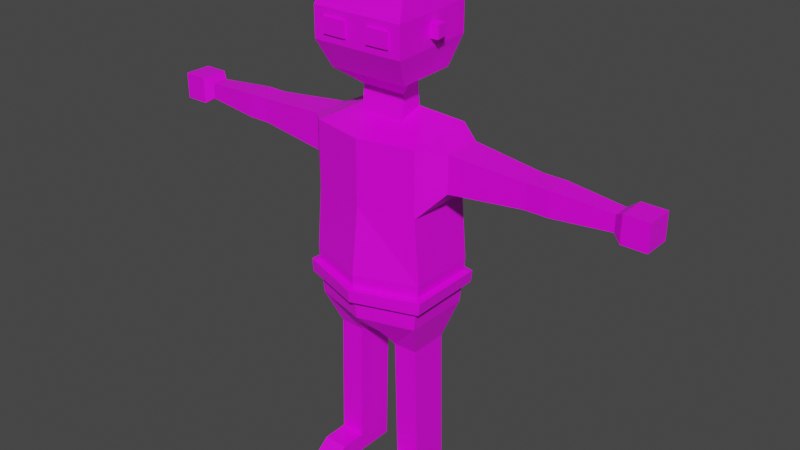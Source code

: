 # Source: low_poly_man.blend  (saved by Blender 3.0.42; exported with 4.5.12 LTS)
import bpy
from mathutils import Matrix  # noqa: F401  (used for matrix-valued properties, if any)

bpy.ops.wm.read_factory_settings(use_empty=True)
scene = bpy.context.scene
scene.name = 'Scene'

# ---- collections
col_collection = bpy.data.collections.new('Collection'); scene.collection.children.link(col_collection)

# ---- images (referenced by path relative to the original .blend; pixels are not part of the script)
import os
ASSET_DIR = os.environ.get("B2B_ASSET_DIR", "")  # directory of the original .blend (textures are referenced by path, not embedded)
HERE = os.path.dirname(os.path.abspath(__file__))  # packed textures are extracted next to this script under _unpacked/

def load_image(name, relpath, width, height, colorspace="sRGB"):
    """Load a texture the original file referenced (path relative to the .blend, or extracted next to this script)."""
    p = next((c for c in (os.path.join(HERE, relpath), os.path.join(ASSET_DIR, relpath)) if relpath and os.path.exists(c)), "")
    if p:
        img = bpy.data.images.load(p, check_existing=True)
        img.name = name
    else:  # same state as the original file: an image datablock whose file is absent (Cycles renders it pink)
        img = bpy.data.images.new(name, width, height)
        img.source = "FILE"
        img.filepath = "//" + (relpath or name)
    img.colorspace_settings.name = colorspace
    return img
img_imphenziapalette01_png = load_image('ImphenziaPalette01.png', 'ImphenziaPalette01.png', 1024, 1024, 'sRGB')

# ---- materials (node trees are filled in below, after node groups)
mat_material = bpy.data.materials.new('Material')
mat_material.alpha_threshold = 0.0
mat_material.use_transparent_shadow = False
mat_material.line_color = (0.0, 0.0, 0.0, 1.0)

# ---- material node trees
mat_material.use_nodes = True; mat_material.node_tree.nodes.clear()
_N = mat_material.node_tree.nodes; _L = mat_material.node_tree.links
n0 = _N.new('ShaderNodeOutputMaterial'); n0.name = 'Material Output'; n0.location = (300, 300)
n1 = _N.new('ShaderNodeBsdfPrincipled'); n1.name = 'Principled BSDF'; n1.location = (10, 300)
n1.distribution = 'GGX'
n1.subsurface_method = 'RANDOM_WALK_SKIN'
n1.inputs[2].default_value = 0.4
n1.inputs[3].default_value = 1.45
n1.inputs[27].default_value = (0.0, 0.0, 0.0, 1.0)
n1.inputs[28].default_value = 1.0
n2 = _N.new('ShaderNodeTexImage'); n2.name = 'Image Texture'; n2.location = (-297, 152)
n2.image = img_imphenziapalette01_png
n2.interpolation = 'Closest'
_L.new(n1.outputs[0], n0.inputs[0])
_L.new(n2.outputs[0], n1.inputs[0])
n0.is_active_output = True

# ---- world
world_world = bpy.data.worlds.new('World'); scene.world = world_world
world_world.use_nodes = True; world_world.node_tree.nodes.clear()
_N = world_world.node_tree.nodes; _L = world_world.node_tree.links
n0 = _N.new('ShaderNodeOutputWorld'); n0.name = 'World Output'; n0.location = (300, 300)
n1 = _N.new('ShaderNodeBackground'); n1.name = 'Background'; n1.location = (10, 300)
n1.inputs[0].default_value = (0.05088, 0.05088, 0.05088, 1.0)
_L.new(n1.outputs[0], n0.inputs[0])
n0.is_active_output = True
world_world.color = (0.05088, 0.05088, 0.05088)
world_world.use_sun_shadow = False
world_world.sun_shadow_jitter_overblur = 0.0

# ---- meshes
me_cube = bpy.data.meshes.new('Cube')
me_cube.from_pydata([(0.2048, 0.1277, 1.355), (0.0558, 0.1277, 0.6141), (0.1582, -0.1378, 1.29), (0.0558, -0.1277, 0.6141), (0.0, 0.1277, 0.6141), (0.04661, -0.1621, 1.29), (0.0, -0.1277, 0.6141), (0.0, 0.1277, 1.358), (0.2048, 0.1277, 1.096), (0.2245, 0.1277, 0.8552), (0.1582, -0.1378, 1.144), (0.2245, -0.1277, 0.8552), (0.04661, -0.1621, 1.144), (0.0, -0.2023, 0.8494), (0.0, 0.1277, 1.096), (0.0, 0.1594, 0.8552), (0.2048, 0.1277, 0.6779), (0.2048, -0.1277, 0.6779), (0.0, -0.1869, 0.6779), (0.0, 0.1594, 0.6779), (0.1688, 0.07348, 0.5477), (0.07752, 0.07348, 0.5456), (0.1688, -0.07348, 0.5477), (0.07752, -0.07348, 0.5456), (0.173, 0.07348, 0.3572), (0.08177, 0.07348, 0.3552), (0.173, -0.07348, 0.3572), (0.08177, -0.07348, 0.3552), (0.174, 0.07348, 0.3117), (0.08279, 0.07348, 0.3097), (0.174, -0.07348, 0.3117), (0.08279, -0.07348, 0.3097), (0.1748, 0.07348, 0.2751), (0.08361, 0.07348, 0.273), (0.1748, -0.07348, 0.2751), (0.08361, -0.07348, 0.273), (0.1795, 0.07348, 0.06853), (0.08822, 0.07348, 0.0665), (0.1795, -0.07348, 0.06853), (0.08822, -0.07348, 0.0665), (0.1811, 0.07348, -0.004659), (0.08986, 0.07348, -0.006697), (0.1811, -0.07348, -0.004659), (0.08986, -0.07348, -0.006697), (0.1795, -0.1691, 0.06853), (0.08822, -0.1691, 0.0665), (0.1811, -0.1691, -0.004659), (0.08986, -0.1691, -0.006697), (0.1795, -0.2144, 0.03418), (0.08822, -0.2144, 0.03214), (0.1811, -0.2144, -0.004659), (0.08986, -0.2144, -0.006697), (0.2806, 0.08868, 1.319), (0.2806, -0.05514, 1.319), (0.2806, 0.08868, 1.183), (0.2806, -0.05514, 1.183), (0.5536, 0.06463, 1.296), (0.5536, -0.03109, 1.296), (0.5536, 0.06463, 1.206), (0.5536, -0.03109, 1.206), (0.5983, 0.06463, 1.296), (0.5983, -0.03109, 1.296), (0.5983, 0.06463, 1.206), (0.5983, -0.03109, 1.206), (0.6386, 0.06463, 1.296), (0.6386, -0.03109, 1.296), (0.6386, 0.06463, 1.206), (0.6386, -0.03109, 1.206), (0.8534, 0.04806, 1.28), (0.8534, -0.01452, 1.28), (0.8534, 0.04806, 1.221), (0.8534, -0.01452, 1.221), (0.8847, 0.06879, 1.3), (0.8847, -0.03525, 1.3), (0.8847, 0.06879, 1.202), (0.8847, -0.03525, 1.202), (0.9753, 0.06879, 1.3), (0.9753, -0.03525, 1.3), (0.9753, 0.06879, 1.202), (0.9753, -0.03525, 1.202), (0.08232, 0.04679, 1.405), (0.08232, -0.04679, 1.375), (0.0, 0.04679, 1.408), (0.0, -0.04679, 1.375), (0.08856, 0.02535, 1.541), (0.08261, -0.03475, 1.464), (0.0, 0.03453, 1.505), (0.0, -0.03475, 1.464), (0.1491, 0.1066, 1.536), (0.1491, -0.1129, 1.528), (0.0, 0.1341, 1.51), (0.0, -0.1124, 1.527), (0.1501, 0.1068, 1.841), (0.1501, -0.1127, 1.846), (0.0, 0.1074, 1.859), (0.0, -0.1122, 1.845), (0.0, 0.1607, 1.634), (0.0, 0.1607, 1.746), (0.1737, -0.1619, 1.627), (0.1737, -0.1619, 1.739), (0.0, -0.1609, 1.738), (0.0, -0.1609, 1.626), (0.1679, 0.1604, 1.637), (0.1679, 0.1604, 1.749), (0.2196, 0.1277, 0.8086), (0.2196, -0.1277, 0.8086), (0.0, -0.1985, 0.8043), (0.0, 0.1594, 0.8086), (0.2146, 0.1277, 0.7611), (0.2146, -0.1277, 0.7611), (0.0, -0.1946, 0.7583), (0.0, 0.1594, 0.7611), (0.2427, 0.1466, 0.8063), (0.2441, -0.1446, 0.8056), (0.0, 0.1891, 0.8084), (0.0, -0.227, 0.8026), (0.2366, 0.1479, 0.759), (0.2382, -0.1459, 0.7582), (0.0, -0.2231, 0.7566), (0.0, 0.1891, 0.7609), (0.1719, -0.01903, 1.664), (0.1719, -0.01903, 1.709), (0.1696, 0.01748, 1.667), (0.1696, 0.01748, 1.712), (0.204, -0.01701, 1.664), (0.204, -0.01701, 1.709), (0.2017, 0.01951, 1.667), (0.2017, 0.01951, 1.712), (0.1304, -0.1617, 1.655), (0.1304, -0.1617, 1.711), (0.04328, -0.1612, 1.71), (0.04328, -0.1612, 1.654), (0.07926, -0.1614, 1.654), (0.07926, -0.1614, 1.711), (0.1303, -0.1695, 1.655), (0.1303, -0.1695, 1.711), (0.04324, -0.169, 1.654), (0.04324, -0.169, 1.71), (0.07922, -0.1692, 1.654), (0.07922, -0.1692, 1.711), (-0.2048, 0.1277, 1.355), (-0.0558, 0.1277, 0.6141), (-0.2048, -0.1277, 1.337), (-0.0558, -0.1277, 0.6141), (-0.2048, 0.1277, 1.096), (-0.2245, 0.1277, 0.8552), (-0.2048, -0.1277, 1.096), (-0.2245, -0.1277, 0.8552), (-0.2048, 0.1277, 0.6779), (-0.2048, -0.1277, 0.6779), (-0.1688, 0.07348, 0.5477), (-0.07752, 0.07348, 0.5456), (-0.1688, -0.07348, 0.5477), (-0.07752, -0.07348, 0.5456), (-0.173, 0.07348, 0.3572), (-0.08177, 0.07348, 0.3552), (-0.173, -0.07348, 0.3572), (-0.08177, -0.07348, 0.3552), (-0.174, 0.07348, 0.3117), (-0.08279, 0.07348, 0.3097), (-0.174, -0.07348, 0.3117), (-0.08279, -0.07348, 0.3097), (-0.1748, 0.07348, 0.2751), (-0.08361, 0.07348, 0.273), (-0.1748, -0.07348, 0.2751), (-0.08361, -0.07348, 0.273), (-0.1795, 0.07348, 0.06853), (-0.08822, 0.07348, 0.0665), (-0.1795, -0.07348, 0.06853), (-0.08822, -0.07348, 0.0665), (-0.1811, 0.07348, -0.004659), (-0.08986, 0.07348, -0.006697), (-0.1811, -0.07348, -0.004659), (-0.08986, -0.07348, -0.006697), (-0.1795, -0.1691, 0.06853), (-0.08822, -0.1691, 0.0665), (-0.1811, -0.1691, -0.004659), (-0.08986, -0.1691, -0.006697), (-0.1795, -0.2144, 0.03418), (-0.08822, -0.2144, 0.03214), (-0.1811, -0.2144, -0.004659), (-0.08986, -0.2144, -0.006697), (-0.2806, 0.08868, 1.319), (-0.2806, -0.05514, 1.319), (-0.2806, 0.08868, 1.183), (-0.2806, -0.05514, 1.183), (-0.5536, 0.06463, 1.296), (-0.5536, -0.03109, 1.296), (-0.5536, 0.06463, 1.206), (-0.5536, -0.03109, 1.206), (-0.5983, 0.06463, 1.296), (-0.5983, -0.03109, 1.296), (-0.5983, 0.06463, 1.206), (-0.5983, -0.03109, 1.206), (-0.6386, 0.06463, 1.296), (-0.6386, -0.03109, 1.296), (-0.6386, 0.06463, 1.206), (-0.6386, -0.03109, 1.206), (-0.8534, 0.04806, 1.28), (-0.8534, -0.01452, 1.28), (-0.8534, 0.04806, 1.221), (-0.8534, -0.01452, 1.221), (-0.8847, 0.06879, 1.3), (-0.8847, -0.03525, 1.3), (-0.8847, 0.06879, 1.202), (-0.8847, -0.03525, 1.202), (-0.9753, 0.06879, 1.3), (-0.9753, -0.03525, 1.3), (-0.9753, 0.06879, 1.202), (-0.9753, -0.03525, 1.202), (-0.08232, 0.04679, 1.405), (-0.08232, -0.04679, 1.375), (-0.08856, 0.02535, 1.541), (-0.08261, -0.03475, 1.464), (-0.1491, 0.1066, 1.536), (-0.1491, -0.1129, 1.528), (-0.1501, 0.1068, 1.841), (-0.1501, -0.1127, 1.846), (-0.1737, -0.1619, 1.627), (-0.1737, -0.1619, 1.739), (-0.1679, 0.1604, 1.637), (-0.1679, 0.1604, 1.749), (-0.2196, 0.1277, 0.8086), (-0.2196, -0.1277, 0.8086), (-0.2146, 0.1277, 0.7611), (-0.2146, -0.1277, 0.7611), (-0.2427, 0.1466, 0.8063), (-0.2441, -0.1446, 0.8056), (-0.2366, 0.1479, 0.759), (-0.2382, -0.1459, 0.7582), (-0.1719, -0.01903, 1.664), (-0.1719, -0.01903, 1.709), (-0.1696, 0.01748, 1.667), (-0.1696, 0.01748, 1.712), (-0.204, -0.01701, 1.664), (-0.204, -0.01701, 1.709), (-0.2017, 0.01951, 1.667), (-0.2017, 0.01951, 1.712), (-0.1304, -0.1617, 1.655), (-0.1304, -0.1617, 1.711), (-0.04328, -0.1612, 1.71), (-0.04328, -0.1612, 1.654), (-0.07926, -0.1614, 1.654), (-0.07926, -0.1614, 1.711), (-0.1303, -0.1695, 1.655), (-0.1303, -0.1695, 1.711), (-0.04324, -0.169, 1.654), (-0.04324, -0.169, 1.71), (-0.07922, -0.1692, 1.654), (-0.07922, -0.1692, 1.711), (0.2048, -0.1277, 1.337), (0.0, -0.1722, 1.337), (0.2048, -0.1277, 1.096), (0.0, -0.1722, 1.096)], [], [(4, 1, 3, 6), (250, 252, 55, 53), (14, 7, 0, 8), (0, 7, 82, 80), (10, 2, 5, 12), (105, 11, 13, 106), (11, 252, 253, 13), (107, 15, 9, 104), (15, 14, 8, 9), (104, 9, 11, 105), (9, 8, 252, 11), (3, 1, 21, 23), (4, 19, 16, 1), (3, 17, 18, 6), (20, 22, 26, 24), (17, 3, 23, 22), (16, 17, 22, 20), (1, 16, 20, 21), (27, 25, 29, 31), (22, 23, 27, 26), (23, 21, 25, 27), (21, 20, 24, 25), (31, 29, 33, 35), (25, 24, 28, 29), (24, 26, 30, 28), (26, 27, 31, 30), (32, 34, 38, 36), (29, 28, 32, 33), (28, 30, 34, 32), (30, 31, 35, 34), (36, 38, 42, 40), (34, 35, 39, 38), (35, 33, 37, 39), (33, 32, 36, 37), (41, 40, 42, 43), (43, 42, 46, 47), (39, 37, 41, 43), (37, 36, 40, 41), (45, 47, 51, 49), (39, 43, 47, 45), (38, 39, 45, 44), (42, 38, 44, 46), (48, 49, 51, 50), (47, 46, 50, 51), (46, 44, 48, 50), (44, 45, 49, 48), (54, 52, 56, 58), (252, 8, 54, 55), (8, 0, 52, 54), (0, 250, 53, 52), (57, 59, 63, 61), (53, 55, 59, 57), (52, 53, 57, 56), (55, 54, 58, 59), (63, 62, 66, 67), (56, 57, 61, 60), (59, 58, 62, 63), (58, 56, 60, 62), (65, 67, 71, 69), (62, 60, 64, 66), (61, 63, 67, 65), (60, 61, 65, 64), (69, 71, 75, 73), (64, 65, 69, 68), (67, 66, 70, 71), (66, 64, 68, 70), (75, 74, 78, 79), (68, 69, 73, 72), (71, 70, 74, 75), (70, 68, 72, 74), (78, 76, 77, 79), (74, 72, 76, 78), (73, 75, 79, 77), (72, 73, 77, 76), (81, 80, 84, 85), (250, 0, 80, 81), (251, 250, 81, 83), (87, 85, 89, 91), (80, 82, 86, 84), (83, 81, 85, 87), (100, 99, 93, 95), (85, 84, 88, 89), (84, 86, 90, 88), (92, 94, 95, 93), (99, 103, 92, 93), (103, 97, 94, 92), (88, 90, 96, 102), (102, 96, 97, 103), (89, 88, 102, 98), (98, 102, 103, 99), (91, 89, 98, 101), (101, 98, 99, 100), (104, 105, 113, 112), (105, 106, 115, 113), (108, 111, 119, 116), (17, 109, 110, 18), (19, 111, 108, 16), (16, 108, 109, 17), (116, 112, 113, 117), (119, 114, 112, 116), (117, 113, 115, 118), (109, 108, 116, 117), (110, 109, 117, 118), (107, 104, 112, 114), (120, 121, 123, 122), (124, 126, 127, 125), (123, 121, 125, 127), (122, 123, 127, 126), (120, 122, 126, 124), (121, 120, 124, 125), (132, 133, 129, 128), (131, 130, 133, 132), (138, 134, 135, 139), (136, 138, 139, 137), (131, 132, 138, 136), (128, 129, 135, 134), (129, 133, 139, 135), (133, 130, 137, 139), (130, 131, 136, 137), (132, 128, 134, 138), (4, 6, 143, 141), (142, 183, 185, 146), (14, 144, 140, 7), (140, 210, 82, 7), (146, 253, 251, 142), (223, 106, 13, 147), (147, 13, 253, 146), (107, 222, 145, 15), (15, 145, 144, 14), (222, 223, 147, 145), (145, 147, 146, 144), (143, 153, 151, 141), (4, 141, 148, 19), (143, 6, 18, 149), (150, 154, 156, 152), (149, 152, 153, 143), (148, 150, 152, 149), (141, 151, 150, 148), (157, 161, 159, 155), (152, 156, 157, 153), (153, 157, 155, 151), (151, 155, 154, 150), (161, 165, 163, 159), (155, 159, 158, 154), (154, 158, 160, 156), (156, 160, 161, 157), (162, 166, 168, 164), (159, 163, 162, 158), (158, 162, 164, 160), (160, 164, 165, 161), (166, 170, 172, 168), (164, 168, 169, 165), (165, 169, 167, 163), (163, 167, 166, 162), (171, 173, 172, 170), (173, 177, 176, 172), (169, 173, 171, 167), (167, 171, 170, 166), (175, 179, 181, 177), (169, 175, 177, 173), (168, 174, 175, 169), (172, 176, 174, 168), (178, 180, 181, 179), (177, 181, 180, 176), (176, 180, 178, 174), (174, 178, 179, 175), (184, 188, 186, 182), (146, 185, 184, 144), (144, 184, 182, 140), (140, 182, 183, 142), (187, 191, 193, 189), (183, 187, 189, 185), (182, 186, 187, 183), (185, 189, 188, 184), (193, 197, 196, 192), (186, 190, 191, 187), (189, 193, 192, 188), (188, 192, 190, 186), (195, 199, 201, 197), (192, 196, 194, 190), (191, 195, 197, 193), (190, 194, 195, 191), (199, 203, 205, 201), (194, 198, 199, 195), (197, 201, 200, 196), (196, 200, 198, 194), (205, 209, 208, 204), (198, 202, 203, 199), (201, 205, 204, 200), (200, 204, 202, 198), (208, 209, 207, 206), (204, 208, 206, 202), (203, 207, 209, 205), (202, 206, 207, 203), (211, 213, 212, 210), (142, 211, 210, 140), (251, 83, 211, 142), (87, 91, 215, 213), (210, 212, 86, 82), (83, 87, 213, 211), (100, 95, 217, 219), (213, 215, 214, 212), (212, 214, 90, 86), (216, 217, 95, 94), (219, 217, 216, 221), (221, 216, 94, 97), (214, 220, 96, 90), (220, 221, 97, 96), (215, 218, 220, 214), (218, 219, 221, 220), (91, 101, 218, 215), (101, 100, 219, 218), (222, 226, 227, 223), (223, 227, 115, 106), (224, 228, 119, 111), (149, 18, 110, 225), (19, 148, 224, 111), (148, 149, 225, 224), (228, 229, 227, 226), (119, 228, 226, 114), (229, 118, 115, 227), (225, 229, 228, 224), (110, 118, 229, 225), (107, 114, 226, 222), (230, 232, 233, 231), (234, 235, 237, 236), (233, 237, 235, 231), (232, 236, 237, 233), (230, 234, 236, 232), (231, 235, 234, 230), (242, 238, 239, 243), (241, 242, 243, 240), (248, 249, 245, 244), (246, 247, 249, 248), (241, 246, 248, 242), (238, 244, 245, 239), (239, 245, 249, 243), (243, 249, 247, 240), (240, 247, 246, 241), (242, 248, 244, 238), (5, 2, 250, 251), (2, 10, 252, 250), (12, 5, 251, 253), (10, 12, 253, 252)])
_uv = me_cube.uv_layers.new(name='UVMap')
_uv.uv.foreach_set('vector', [0.4507, 0.1565, 0.4507, 0.1565, 0.4507, 0.1565, 0.4507, 0.1565, 0.3021, 0.8074, 0.3021, 0.8074, 0.3021, 0.8074, 0.3021, 0.8074, 0.3021, 0.8074, 0.3021, 0.8074, 0.3021, 0.8074, 0.3021, 0.8074, 0.3021, 0.8074, 0.3021, 0.8074, 0.3021, 0.8074, 0.3021, 0.8074, 0.3631, 0.5729, 0.3631, 0.5729, 0.3631, 0.5729, 0.3631, 0.5729, 0.3021, 0.8074, 0.3021, 0.8074, 0.3021, 0.8074, 0.3021, 0.8074, 0.3021, 0.8074, 0.3021, 0.8074, 0.3021, 0.8074, 0.3021, 0.8074, 0.3021, 0.8074, 0.3021, 0.8074, 0.3021, 0.8074, 0.3021, 0.8074, 0.3021, 0.8074, 0.3021, 0.8074, 0.3021, 0.8074, 0.3021, 0.8074, 0.3021, 0.8074, 0.3021, 0.8074, 0.3021, 0.8074, 0.3021, 0.8074, 0.3021, 0.8074, 0.3021, 0.8074, 0.3021, 0.8074, 0.3021, 0.8074, 0.4507, 0.1565, 0.4507, 0.1565, 0.4507, 0.1565, 0.4507, 0.1565, 0.4507, 0.1565, 0.4507, 0.1565, 0.4507, 0.1565, 0.4507, 0.1565, 0.4507, 0.1565, 0.4507, 0.1565, 0.4507, 0.1565, 0.4507, 0.1565, 0.4507, 0.1565, 0.4507, 0.1565, 0.4507, 0.1565, 0.4507, 0.1565, 0.4507, 0.1565, 0.4507, 0.1565, 0.4507, 0.1565, 0.4507, 0.1565, 0.4507, 0.1565, 0.4507, 0.1565, 0.4507, 0.1565, 0.4507, 0.1565, 0.4507, 0.1565, 0.4507, 0.1565, 0.4507, 0.1565, 0.4507, 0.1565, 0.4507, 0.1565, 0.4507, 0.1565, 0.4507, 0.1565, 0.4507, 0.1565, 0.4507, 0.1565, 0.4507, 0.1565, 0.4507, 0.1565, 0.4507, 0.1565, 0.4507, 0.1565, 0.4507, 0.1565, 0.4507, 0.1565, 0.4507, 0.1565, 0.4507, 0.1565, 0.4507, 0.1565, 0.4507, 0.1565, 0.4507, 0.1565, 0.4507, 0.1565, 0.4507, 0.1565, 0.4507, 0.1565, 0.4507, 0.1565, 0.4507, 0.1565, 0.4507, 0.1565, 0.4507, 0.1565, 0.4507, 0.1565, 0.4507, 0.1565, 0.4507, 0.1565, 0.4507, 0.1565, 0.4507, 0.1565, 0.4507, 0.1565, 0.4507, 0.1565, 0.4507, 0.1565, 0.4507, 0.1565, 0.4507, 0.1565, 0.4507, 0.1565, 0.4507, 0.1565, 0.4507, 0.1565, 0.4507, 0.1565, 0.4507, 0.1565, 0.4507, 0.1565, 0.4507, 0.1565, 0.4507, 0.1565, 0.4507, 0.1565, 0.4507, 0.1565, 0.4507, 0.1565, 0.4507, 0.1565, 0.4507, 0.1565, 0.4507, 0.1565, 0.4507, 0.1565, 0.95, 0.9517, 0.95, 0.9517, 0.95, 0.9517, 0.95, 0.9517, 0.4507, 0.1565, 0.4507, 0.1565, 0.4507, 0.1565, 0.4507, 0.1565, 0.4507, 0.1565, 0.4507, 0.1565, 0.4507, 0.1565, 0.4507, 0.1565, 0.4507, 0.1565, 0.4507, 0.1565, 0.4507, 0.1565, 0.4507, 0.1565, 0.95, 0.9517, 0.95, 0.9517, 0.95, 0.9517, 0.95, 0.9517, 0.95, 0.9517, 0.95, 0.9517, 0.95, 0.9517, 0.95, 0.9517, 0.95, 0.9517, 0.95, 0.9517, 0.95, 0.9517, 0.95, 0.9517, 0.9286, 0.9154, 0.9286, 0.9154, 0.9286, 0.9154, 0.9286, 0.9154, 0.95, 0.9517, 0.95, 0.9517, 0.95, 0.9517, 0.95, 0.9517, 0.95, 0.9517, 0.95, 0.9517, 0.95, 0.9517, 0.95, 0.9517, 0.95, 0.9517, 0.95, 0.9517, 0.95, 0.9517, 0.95, 0.9517, 0.95, 0.9517, 0.95, 0.9517, 0.95, 0.9517, 0.95, 0.9517, 0.95, 0.9517, 0.95, 0.9517, 0.95, 0.9517, 0.95, 0.9517, 0.95, 0.9517, 0.95, 0.9517, 0.95, 0.9517, 0.95, 0.9517, 0.95, 0.9517, 0.95, 0.9517, 0.95, 0.9517, 0.95, 0.9517, 0.95, 0.9517, 0.95, 0.9517, 0.95, 0.9517, 0.95, 0.9517, 0.3021, 0.8074, 0.3021, 0.8074, 0.3021, 0.8074, 0.3021, 0.8074, 0.3021, 0.8074, 0.3021, 0.8074, 0.3021, 0.8074, 0.3021, 0.8074, 0.3021, 0.8074, 0.3021, 0.8074, 0.3021, 0.8074, 0.3021, 0.8074, 0.3021, 0.8074, 0.3021, 0.8074, 0.3021, 0.8074, 0.3021, 0.8074, 0.3021, 0.8074, 0.3021, 0.8074, 0.3021, 0.8074, 0.3021, 0.8074, 0.3021, 0.8074, 0.3021, 0.8074, 0.3021, 0.8074, 0.3021, 0.8074, 0.3021, 0.8074, 0.3021, 0.8074, 0.3021, 0.8074, 0.3021, 0.8074, 0.3021, 0.8074, 0.3021, 0.8074, 0.3021, 0.8074, 0.3021, 0.8074, 0.3021, 0.8074, 0.3021, 0.8074, 0.3021, 0.8074, 0.3021, 0.8074, 0.3021, 0.8074, 0.3021, 0.8074, 0.3021, 0.8074, 0.3021, 0.8074, 0.3021, 0.8074, 0.3021, 0.8074, 0.3021, 0.8074, 0.3021, 0.8074, 0.3021, 0.8074, 0.3021, 0.8074, 0.3021, 0.8074, 0.3021, 0.8074, 0.3021, 0.8074, 0.3021, 0.8074, 0.3021, 0.8074, 0.3021, 0.8074, 0.3021, 0.8074, 0.3021, 0.8074, 0.3021, 0.8074, 0.3021, 0.8074, 0.3021, 0.8074, 0.3021, 0.8074, 0.3021, 0.8074, 0.3021, 0.8074, 0.3021, 0.8074, 0.3021, 0.8074, 0.3021, 0.8074, 0.3021, 0.8074, 0.2041, 0.4432, 0.2041, 0.4432, 0.2041, 0.4432, 0.2041, 0.4432, 0.3021, 0.8074, 0.3021, 0.8074, 0.3021, 0.8074, 0.3021, 0.8074, 0.3021, 0.8074, 0.3021, 0.8074, 0.3021, 0.8074, 0.3021, 0.8074, 0.3021, 0.8074, 0.3021, 0.8074, 0.3021, 0.8074, 0.3021, 0.8074, 0.2041, 0.4432, 0.2041, 0.4432, 0.2041, 0.4432, 0.2041, 0.4432, 0.2041, 0.4432, 0.2041, 0.4432, 0.2041, 0.4432, 0.2041, 0.4432, 0.2041, 0.4432, 0.2041, 0.4432, 0.2041, 0.4432, 0.2041, 0.4432, 0.2041, 0.4432, 0.2041, 0.4432, 0.2041, 0.4432, 0.2041, 0.4432, 0.2041, 0.4432, 0.2041, 0.4432, 0.2041, 0.4432, 0.2041, 0.4432, 0.2041, 0.4432, 0.2041, 0.4432, 0.2041, 0.4432, 0.2041, 0.4432, 0.2041, 0.4432, 0.2041, 0.4432, 0.2041, 0.4432, 0.2041, 0.4432, 0.2041, 0.4432, 0.2041, 0.4432, 0.2041, 0.4432, 0.2041, 0.4432, 0.2041, 0.4432, 0.2041, 0.4432, 0.2041, 0.4432, 0.2041, 0.4432, 0.3021, 0.8074, 0.3021, 0.8074, 0.3021, 0.8074, 0.3021, 0.8074, 0.3021, 0.8074, 0.3021, 0.8074, 0.3021, 0.8074, 0.3021, 0.8074, 0.2041, 0.4432, 0.2041, 0.4432, 0.2041, 0.4432, 0.2041, 0.4432, 0.2041, 0.4432, 0.2041, 0.4432, 0.2041, 0.4432, 0.2041, 0.4432, 0.2041, 0.4432, 0.2041, 0.4432, 0.2041, 0.4432, 0.2041, 0.4432, 0.2041, 0.4432, 0.2041, 0.4432, 0.2041, 0.4432, 0.2041, 0.4432, 0.2041, 0.4432, 0.2041, 0.4432, 0.2041, 0.4432, 0.2041, 0.4432, 0.2041, 0.4432, 0.2041, 0.4432, 0.2041, 0.4432, 0.2041, 0.4432, 0.2041, 0.4432, 0.2041, 0.4432, 0.2041, 0.4432, 0.2041, 0.4432, 0.2041, 0.4432, 0.2041, 0.4432, 0.2041, 0.4432, 0.2041, 0.4432, 0.2041, 0.4432, 0.2041, 0.4432, 0.2041, 0.4432, 0.2041, 0.4432, 0.2041, 0.4432, 0.2041, 0.4432, 0.2041, 0.4432, 0.2041, 0.4432, 0.2041, 0.4432, 0.2041, 0.4432, 0.2041, 0.4432, 0.2041, 0.4432, 0.2041, 0.4432, 0.2041, 0.4432, 0.2041, 0.4432, 0.2041, 0.4432, 0.2041, 0.4432, 0.2041, 0.4432, 0.2041, 0.4432, 0.2041, 0.4432, 0.2041, 0.4432, 0.2041, 0.4432, 0.2041, 0.4432, 0.2041, 0.4432, 0.2041, 0.4432, 0.2041, 0.4432, 0.2041, 0.4432, 0.2041, 0.4432, 0.9623, 0.9517, 0.9623, 0.9517, 0.9623, 0.9517, 0.9623, 0.9517, 0.9623, 0.9517, 0.9623, 0.9517, 0.9623, 0.9517, 0.9623, 0.9517, 0.9623, 0.9517, 0.9623, 0.9517, 0.9623, 0.9517, 0.9623, 0.9517, 0.4507, 0.1565, 0.4507, 0.1565, 0.4507, 0.1565, 0.4507, 0.1565, 0.4507, 0.1565, 0.4507, 0.1565, 0.4507, 0.1565, 0.4507, 0.1565, 0.4507, 0.1565, 0.4507, 0.1565, 0.4507, 0.1565, 0.4507, 0.1565, 0.9623, 0.9517, 0.9623, 0.9517, 0.9623, 0.9517, 0.9623, 0.9517, 0.9623, 0.9517, 0.9623, 0.9517, 0.9623, 0.9517, 0.9623, 0.9517, 0.9623, 0.9517, 0.9623, 0.9517, 0.9623, 0.9517, 0.9623, 0.9517, 0.9623, 0.9517, 0.9623, 0.9517, 0.9623, 0.9517, 0.9623, 0.9517, 0.9623, 0.9517, 0.9623, 0.9517, 0.9623, 0.9517, 0.9623, 0.9517, 0.9623, 0.9517, 0.9623, 0.9517, 0.9623, 0.9517, 0.9623, 0.9517, 0.2041, 0.4432, 0.2041, 0.4432, 0.2041, 0.4432, 0.2041, 0.4432, 0.2041, 0.4432, 0.2041, 0.4432, 0.2041, 0.4432, 0.2041, 0.4432, 0.2041, 0.4432, 0.2041, 0.4432, 0.2041, 0.4432, 0.2041, 0.4432, 0.2041, 0.4432, 0.2041, 0.4432, 0.2041, 0.4432, 0.2041, 0.4432, 0.2041, 0.4432, 0.2041, 0.4432, 0.2041, 0.4432, 0.2041, 0.4432, 0.2041, 0.4432, 0.2041, 0.4432, 0.2041, 0.4432, 0.2041, 0.4432, 0.06344, 0.9403, 0.06344, 0.9403, 0.06344, 0.9403, 0.06344, 0.9403, 0.9592, 0.9403, 0.9592, 0.9403, 0.9592, 0.9403, 0.9592, 0.9403, 0.06344, 0.9403, 0.06344, 0.9403, 0.06344, 0.9403, 0.06344, 0.9403, 0.9592, 0.9403, 0.9592, 0.9403, 0.9592, 0.9403, 0.9592, 0.9403, 0.9592, 0.9403, 0.9592, 0.9403, 0.9592, 0.9403, 0.9592, 0.9403, 0.06344, 0.9403, 0.06344, 0.9403, 0.06344, 0.9403, 0.06344, 0.9403, 0.06344, 0.9403, 0.06344, 0.9403, 0.06344, 0.9403, 0.06344, 0.9403, 0.9592, 0.9403, 0.9592, 0.9403, 0.9592, 0.9403, 0.9592, 0.9403, 0.9592, 0.9403, 0.9592, 0.9403, 0.9592, 0.9403, 0.9592, 0.9403, 0.06344, 0.9403, 0.06344, 0.9403, 0.06344, 0.9403, 0.06344, 0.9403, 0.4507, 0.1565, 0.4507, 0.1565, 0.4507, 0.1565, 0.4507, 0.1565, 0.3021, 0.8074, 0.3021, 0.8074, 0.3021, 0.8074, 0.3021, 0.8074, 0.3021, 0.8074, 0.3021, 0.8074, 0.3021, 0.8074, 0.3021, 0.8074, 0.3021, 0.8074, 0.3021, 0.8074, 0.3021, 0.8074, 0.3021, 0.8074, 0.3021, 0.8074, 0.3021, 0.8074, 0.3021, 0.8074, 0.3021, 0.8074, 0.3021, 0.8074, 0.3021, 0.8074, 0.3021, 0.8074, 0.3021, 0.8074, 0.3021, 0.8074, 0.3021, 0.8074, 0.3021, 0.8074, 0.3021, 0.8074, 0.3021, 0.8074, 0.3021, 0.8074, 0.3021, 0.8074, 0.3021, 0.8074, 0.3021, 0.8074, 0.3021, 0.8074, 0.3021, 0.8074, 0.3021, 0.8074, 0.3021, 0.8074, 0.3021, 0.8074, 0.3021, 0.8074, 0.3021, 0.8074, 0.3021, 0.8074, 0.3021, 0.8074, 0.3021, 0.8074, 0.3021, 0.8074, 0.4507, 0.1565, 0.4507, 0.1565, 0.4507, 0.1565, 0.4507, 0.1565, 0.4507, 0.1565, 0.4507, 0.1565, 0.4507, 0.1565, 0.4507, 0.1565, 0.4507, 0.1565, 0.4507, 0.1565, 0.4507, 0.1565, 0.4507, 0.1565, 0.4507, 0.1565, 0.4507, 0.1565, 0.4507, 0.1565, 0.4507, 0.1565, 0.4507, 0.1565, 0.4507, 0.1565, 0.4507, 0.1565, 0.4507, 0.1565, 0.4507, 0.1565, 0.4507, 0.1565, 0.4507, 0.1565, 0.4507, 0.1565, 0.4507, 0.1565, 0.4507, 0.1565, 0.4507, 0.1565, 0.4507, 0.1565, 0.4507, 0.1565, 0.4507, 0.1565, 0.4507, 0.1565, 0.4507, 0.1565, 0.4507, 0.1565, 0.4507, 0.1565, 0.4507, 0.1565, 0.4507, 0.1565, 0.4507, 0.1565, 0.4507, 0.1565, 0.4507, 0.1565, 0.4507, 0.1565, 0.4507, 0.1565, 0.4507, 0.1565, 0.4507, 0.1565, 0.4507, 0.1565, 0.4507, 0.1565, 0.4507, 0.1565, 0.4507, 0.1565, 0.4507, 0.1565, 0.4507, 0.1565, 0.4507, 0.1565, 0.4507, 0.1565, 0.4507, 0.1565, 0.4507, 0.1565, 0.4507, 0.1565, 0.4507, 0.1565, 0.4507, 0.1565, 0.4507, 0.1565, 0.4507, 0.1565, 0.4507, 0.1565, 0.4507, 0.1565, 0.4507, 0.1565, 0.4507, 0.1565, 0.4507, 0.1565, 0.4507, 0.1565, 0.4507, 0.1565, 0.4507, 0.1565, 0.4507, 0.1565, 0.4507, 0.1565, 0.4507, 0.1565, 0.4507, 0.1565, 0.4507, 0.1565, 0.4507, 0.1565, 0.4507, 0.1565, 0.4507, 0.1565, 0.4507, 0.1565, 0.4507, 0.1565, 0.95, 0.9517, 0.95, 0.9517, 0.95, 0.9517, 0.95, 0.9517, 0.4507, 0.1565, 0.4507, 0.1565, 0.4507, 0.1565, 0.4507, 0.1565, 0.4507, 0.1565, 0.4507, 0.1565, 0.4507, 0.1565, 0.4507, 0.1565, 0.4507, 0.1565, 0.4507, 0.1565, 0.4507, 0.1565, 0.4507, 0.1565, 0.95, 0.9517, 0.95, 0.9517, 0.95, 0.9517, 0.95, 0.9517, 0.95, 0.9517, 0.95, 0.9517, 0.95, 0.9517, 0.95, 0.9517, 0.95, 0.9517, 0.95, 0.9517, 0.95, 0.9517, 0.95, 0.9517, 0.9286, 0.9154, 0.9286, 0.9154, 0.9286, 0.9154, 0.9286, 0.9154, 0.95, 0.9517, 0.95, 0.9517, 0.95, 0.9517, 0.95, 0.9517, 0.95, 0.9517, 0.95, 0.9517, 0.95, 0.9517, 0.95, 0.9517, 0.95, 0.9517, 0.95, 0.9517, 0.95, 0.9517, 0.95, 0.9517, 0.95, 0.9517, 0.95, 0.9517, 0.95, 0.9517, 0.95, 0.9517, 0.95, 0.9517, 0.95, 0.9517, 0.95, 0.9517, 0.95, 0.9517, 0.95, 0.9517, 0.95, 0.9517, 0.95, 0.9517, 0.95, 0.9517, 0.95, 0.9517, 0.95, 0.9517, 0.95, 0.9517, 0.95, 0.9517, 0.95, 0.9517, 0.95, 0.9517, 0.95, 0.9517, 0.95, 0.9517, 0.3021, 0.8074, 0.3021, 0.8074, 0.3021, 0.8074, 0.3021, 0.8074, 0.3021, 0.8074, 0.3021, 0.8074, 0.3021, 0.8074, 0.3021, 0.8074, 0.3021, 0.8074, 0.3021, 0.8074, 0.3021, 0.8074, 0.3021, 0.8074, 0.3021, 0.8074, 0.3021, 0.8074, 0.3021, 0.8074, 0.3021, 0.8074, 0.3021, 0.8074, 0.3021, 0.8074, 0.3021, 0.8074, 0.3021, 0.8074, 0.3021, 0.8074, 0.3021, 0.8074, 0.3021, 0.8074, 0.3021, 0.8074, 0.3021, 0.8074, 0.3021, 0.8074, 0.3021, 0.8074, 0.3021, 0.8074, 0.3021, 0.8074, 0.3021, 0.8074, 0.3021, 0.8074, 0.3021, 0.8074, 0.3021, 0.8074, 0.3021, 0.8074, 0.3021, 0.8074, 0.3021, 0.8074, 0.3021, 0.8074, 0.3021, 0.8074, 0.3021, 0.8074, 0.3021, 0.8074, 0.3021, 0.8074, 0.3021, 0.8074, 0.3021, 0.8074, 0.3021, 0.8074, 0.3021, 0.8074, 0.3021, 0.8074, 0.3021, 0.8074, 0.3021, 0.8074, 0.3021, 0.8074, 0.3021, 0.8074, 0.3021, 0.8074, 0.3021, 0.8074, 0.3021, 0.8074, 0.3021, 0.8074, 0.3021, 0.8074, 0.3021, 0.8074, 0.3021, 0.8074, 0.3021, 0.8074, 0.3021, 0.8074, 0.3021, 0.8074, 0.3021, 0.8074, 0.3021, 0.8074, 0.3021, 0.8074, 0.3021, 0.8074, 0.2041, 0.4432, 0.2041, 0.4432, 0.2041, 0.4432, 0.2041, 0.4432, 0.3021, 0.8074, 0.3021, 0.8074, 0.3021, 0.8074, 0.3021, 0.8074, 0.3021, 0.8074, 0.3021, 0.8074, 0.3021, 0.8074, 0.3021, 0.8074, 0.3021, 0.8074, 0.3021, 0.8074, 0.3021, 0.8074, 0.3021, 0.8074, 0.2041, 0.4432, 0.2041, 0.4432, 0.2041, 0.4432, 0.2041, 0.4432, 0.2041, 0.4432, 0.2041, 0.4432, 0.2041, 0.4432, 0.2041, 0.4432, 0.2041, 0.4432, 0.2041, 0.4432, 0.2041, 0.4432, 0.2041, 0.4432, 0.2041, 0.4432, 0.2041, 0.4432, 0.2041, 0.4432, 0.2041, 0.4432, 0.2041, 0.4432, 0.2041, 0.4432, 0.2041, 0.4432, 0.2041, 0.4432, 0.2041, 0.4432, 0.2041, 0.4432, 0.2041, 0.4432, 0.2041, 0.4432, 0.2041, 0.4432, 0.2041, 0.4432, 0.2041, 0.4432, 0.2041, 0.4432, 0.2041, 0.4432, 0.2041, 0.4432, 0.2041, 0.4432, 0.2041, 0.4432, 0.2041, 0.4432, 0.2041, 0.4432, 0.2041, 0.4432, 0.2041, 0.4432, 0.3021, 0.8074, 0.3021, 0.8074, 0.3021, 0.8074, 0.3021, 0.8074, 0.3021, 0.8074, 0.3021, 0.8074, 0.3021, 0.8074, 0.3021, 0.8074, 0.2041, 0.4432, 0.2041, 0.4432, 0.2041, 0.4432, 0.2041, 0.4432, 0.2041, 0.4432, 0.2041, 0.4432, 0.2041, 0.4432, 0.2041, 0.4432, 0.2041, 0.4432, 0.2041, 0.4432, 0.2041, 0.4432, 0.2041, 0.4432, 0.2041, 0.4432, 0.2041, 0.4432, 0.2041, 0.4432, 0.2041, 0.4432, 0.2041, 0.4432, 0.2041, 0.4432, 0.2041, 0.4432, 0.2041, 0.4432, 0.2041, 0.4432, 0.2041, 0.4432, 0.2041, 0.4432, 0.2041, 0.4432, 0.2041, 0.4432, 0.2041, 0.4432, 0.2041, 0.4432, 0.2041, 0.4432, 0.2041, 0.4432, 0.2041, 0.4432, 0.2041, 0.4432, 0.2041, 0.4432, 0.2041, 0.4432, 0.2041, 0.4432, 0.2041, 0.4432, 0.2041, 0.4432, 0.2041, 0.4432, 0.2041, 0.4432, 0.2041, 0.4432, 0.2041, 0.4432, 0.2041, 0.4432, 0.2041, 0.4432, 0.2041, 0.4432, 0.2041, 0.4432, 0.2041, 0.4432, 0.2041, 0.4432, 0.2041, 0.4432, 0.2041, 0.4432, 0.2041, 0.4432, 0.2041, 0.4432, 0.2041, 0.4432, 0.2041, 0.4432, 0.2041, 0.4432, 0.2041, 0.4432, 0.2041, 0.4432, 0.2041, 0.4432, 0.2041, 0.4432, 0.2041, 0.4432, 0.2041, 0.4432, 0.2041, 0.4432, 0.9623, 0.9517, 0.9623, 0.9517, 0.9623, 0.9517, 0.9623, 0.9517, 0.9623, 0.9517, 0.9623, 0.9517, 0.9623, 0.9517, 0.9623, 0.9517, 0.9623, 0.9517, 0.9623, 0.9517, 0.9623, 0.9517, 0.9623, 0.9517, 0.4507, 0.1565, 0.4507, 0.1565, 0.4507, 0.1565, 0.4507, 0.1565, 0.4507, 0.1565, 0.4507, 0.1565, 0.4507, 0.1565, 0.4507, 0.1565, 0.4507, 0.1565, 0.4507, 0.1565, 0.4507, 0.1565, 0.4507, 0.1565, 0.9623, 0.9517, 0.9623, 0.9517, 0.9623, 0.9517, 0.9623, 0.9517, 0.9623, 0.9517, 0.9623, 0.9517, 0.9623, 0.9517, 0.9623, 0.9517, 0.9623, 0.9517, 0.9623, 0.9517, 0.9623, 0.9517, 0.9623, 0.9517, 0.9623, 0.9517, 0.9623, 0.9517, 0.9623, 0.9517, 0.9623, 0.9517, 0.9623, 0.9517, 0.9623, 0.9517, 0.9623, 0.9517, 0.9623, 0.9517, 0.9623, 0.9517, 0.9623, 0.9517, 0.9623, 0.9517, 0.9623, 0.9517, 0.2041, 0.4432, 0.2041, 0.4432, 0.2041, 0.4432, 0.2041, 0.4432, 0.2041, 0.4432, 0.2041, 0.4432, 0.2041, 0.4432, 0.2041, 0.4432, 0.2041, 0.4432, 0.2041, 0.4432, 0.2041, 0.4432, 0.2041, 0.4432, 0.2041, 0.4432, 0.2041, 0.4432, 0.2041, 0.4432, 0.2041, 0.4432, 0.2041, 0.4432, 0.2041, 0.4432, 0.2041, 0.4432, 0.2041, 0.4432, 0.2041, 0.4432, 0.2041, 0.4432, 0.2041, 0.4432, 0.2041, 0.4432, 0.06344, 0.9403, 0.06344, 0.9403, 0.06344, 0.9403, 0.06344, 0.9403, 0.9592, 0.9403, 0.9592, 0.9403, 0.9592, 0.9403, 0.9592, 0.9403, 0.06344, 0.9403, 0.06344, 0.9403, 0.06344, 0.9403, 0.06344, 0.9403, 0.9592, 0.9403, 0.9592, 0.9403, 0.9592, 0.9403, 0.9592, 0.9403, 0.9592, 0.9403, 0.9592, 0.9403, 0.9592, 0.9403, 0.9592, 0.9403, 0.06344, 0.9403, 0.06344, 0.9403, 0.06344, 0.9403, 0.06344, 0.9403, 0.06344, 0.9403, 0.06344, 0.9403, 0.06344, 0.9403, 0.06344, 0.9403, 0.9592, 0.9403, 0.9592, 0.9403, 0.9592, 0.9403, 0.9592, 0.9403, 0.9592, 0.9403, 0.9592, 0.9403, 0.9592, 0.9403, 0.9592, 0.9403, 0.06344, 0.9403, 0.06344, 0.9403, 0.06344, 0.9403, 0.06344, 0.9403, 0.3021, 0.8074, 0.3021, 0.8074, 0.3021, 0.8074, 0.3021, 0.8074, 0.3021, 0.8074, 0.3021, 0.8074, 0.3021, 0.8074, 0.3021, 0.8074, 0.3021, 0.8074, 0.3021, 0.8074, 0.3021, 0.8074, 0.3021, 0.8074, 0.3021, 0.8074, 0.3021, 0.8074, 0.3021, 0.8074, 0.3021, 0.8074])
me_cube.materials.append(mat_material)
me_cube.use_remesh_preserve_volume = False
me_cube.use_remesh_preserve_attributes = False
me_cube.use_mirror_vertex_groups = False
me_cube.update()
me_cube_001 = bpy.data.meshes.new('Cube.001')
me_cube_001.from_pydata([(0.1633, 0.153, 1.631), (0.07263, -0.2264, 1.655), (0.0, 0.1585, 1.655), (0.0, -0.2464, 1.675), (0.0, 0.2228, 1.528), (0.1939, -0.1957, 1.498), (0.0, -0.1944, 1.518), (0.1864, 0.2224, 1.511), (0.0, 0.2096, 1.554), (0.06283, -0.206, 1.556), (0.1817, 0.2082, 1.536), (0.0, -0.206, 1.553), (0.1971, -0.3253, 1.476), (0.0, -0.324, 1.496), (0.2077, -0.3227, 1.498), (0.0, -0.3356, 1.531), (0.2455, -0.183, 1.624), (0.0, -0.2509, 1.688), (0.2045, -0.1931, 1.519), (0.0, -0.2104, 1.566)], [], [(19, 9, 1, 3), (0, 2, 17, 16), (18, 10, 0, 16), (10, 8, 2, 0), (4, 7, 5, 6), (7, 4, 8, 10), (5, 7, 10, 18), (5, 18, 14, 12), (13, 12, 14, 15), (18, 11, 15, 14), (6, 5, 12, 13), (3, 1, 16, 17), (1, 9, 18, 16), (9, 19, 11, 18)])
_uv = me_cube_001.uv_layers.new(name='UVMap')
_uv.uv.foreach_set('vector', [0.176, 0.5557, 0.176, 0.5557, 0.176, 0.5557, 0.176, 0.5557, 0.3448, 0.8043, 0.3448, 0.8043, 0.3448, 0.8043, 0.3448, 0.8043, 0.3448, 0.8043, 0.3448, 0.8043, 0.3448, 0.8043, 0.3448, 0.8043, 0.3448, 0.8043, 0.3448, 0.8043, 0.3448, 0.8043, 0.3448, 0.8043, 0.3448, 0.8043, 0.3448, 0.8043, 0.3448, 0.8043, 0.3448, 0.8043, 0.3448, 0.8043, 0.3448, 0.8043, 0.3448, 0.8043, 0.3448, 0.8043, 0.3448, 0.8043, 0.3448, 0.8043, 0.3448, 0.8043, 0.3448, 0.8043, 0.9498, 0.9543, 0.9498, 0.9543, 0.9498, 0.9543, 0.9498, 0.9543, 0.9498, 0.9543, 0.9498, 0.9543, 0.9498, 0.9543, 0.9498, 0.9543, 0.9498, 0.9543, 0.9498, 0.9543, 0.9498, 0.9543, 0.9498, 0.9543, 0.3448, 0.8043, 0.3448, 0.8043, 0.3448, 0.8043, 0.3448, 0.8043, 0.3448, 0.8043, 0.3448, 0.8043, 0.3448, 0.8043, 0.3448, 0.8043, 0.3448, 0.8043, 0.3448, 0.8043, 0.3448, 0.8043, 0.3448, 0.8043, 0.3448, 0.8043, 0.3448, 0.8043, 0.3448, 0.8043, 0.3448, 0.8043])
me_cube_001.materials.append(mat_material)
me_cube_001.use_remesh_preserve_volume = False
me_cube_001.use_remesh_preserve_attributes = False
me_cube_001.use_mirror_vertex_groups = False
me_cube_001.update()
arm_armature = bpy.data.armatures.new('Armature')  # bones are not reproduced

# ---- objects
ob_police = bpy.data.objects.new('police', me_cube)
ob_hat = bpy.data.objects.new('hat', me_cube_001)
ob_armature = bpy.data.objects.new('Armature', arm_armature)

# ---- transforms, parenting, visibility, modifiers, constraints
ob_police.parent = ob_armature
ob_police.location = (0.0, 0.0, 0.0)
ob_police.lock_rotations_4d = False
ob_police.empty_display_type = 'ARROWS'
ob_police.lineart.crease_threshold = 0.0
_vg = ob_police.vertex_groups.new(name='root')
for _i, _w in zip([1, 3, 4, 6, 9, 11, 13, 15, 16, 17, 18, 19, 21, 23, 104, 105, 106, 107, 108, 109, 110, 111, 112, 113, 114, 115, 116, 117, 118, 119, 141, 143, 145, 147, 148, 149, 151, 153, 222, 223, 224, 225, 226, 227, 228, 229], [0.211, 0.4499, 0.3827, 0.5354, 0.01781, 0.03135, 0.1396, 0.1297, 0.005837, 0.08405, 0.506, 0.4955, 0.01214, 0.0903, 0.036, 0.05362, 0.2726, 0.3125, 0.03849, 0.07388, 0.2995, 0.2781, 0.01714, 0.0521, 0.33, 0.3088, 0.02458, 0.065, 0.2941, 0.2789, 0.211, 0.4499, 0.01781, 0.03138, 0.005837, 0.08405, 0.01214, 0.0903, 0.036, 0.05363, 0.03849, 0.07388, 0.01714, 0.05211, 0.02458, 0.06501]): _vg.add([_i], _w, 'REPLACE')
_vg = ob_police.vertex_groups.new(name='spine 1')
for _i, _w in zip([1, 3, 4, 6, 8, 9, 10, 11, 12, 13, 14, 15, 16, 17, 18, 19, 104, 105, 106, 107, 108, 109, 110, 111, 112, 113, 114, 115, 116, 117, 118, 119, 141, 143, 144, 145, 146, 147, 148, 149, 222, 223, 224, 225, 226, 227, 228, 229, 252, 253], [0.02274, 0.06081, 0.04714, 0.06243, 0.07674, 0.4906, 0.05583, 0.5154, 0.04174, 0.6148, 0.03999, 0.6715, 0.07257, 0.1396, 0.2037, 0.1636, 0.3481, 0.3994, 0.4921, 0.4892, 0.2342, 0.3271, 0.4499, 0.4709, 0.3022, 0.3681, 0.4659, 0.4667, 0.2666, 0.3418, 0.4723, 0.4933, 0.02274, 0.0608, 0.07628, 0.4905, 0.08165, 0.5149, 0.07256, 0.1396, 0.348, 0.3991, 0.2342, 0.327, 0.3021, 0.3678, 0.2666, 0.3416, 0.08464, 0.06854]): _vg.add([_i], _w, 'REPLACE')
_vg = ob_police.vertex_groups.new(name='spine 2')
for _i, _w in zip([0, 2, 5, 7, 8, 9, 10, 11, 12, 13, 14, 15, 54, 55, 82, 104, 105, 106, 107, 108, 109, 110, 112, 113, 114, 115, 116, 117, 118, 119, 140, 142, 144, 145, 146, 147, 184, 185, 222, 223, 224, 225, 226, 227, 228, 229, 250, 251, 252, 253], [0.05553, 0.2282, 0.6309, 0.3076, 0.5945, 0.1173, 0.6204, 0.1283, 0.7794, 0.1261, 0.8631, 0.1006, 0.1065, 0.07383, 0.01112, 0.07392, 0.08784, 0.08554, 0.06209, 0.02038, 0.04224, 0.02493, 0.06068, 0.07506, 0.04531, 0.06861, 0.03612, 0.05665, 0.04569, 0.01096, 0.05547, 0.07119, 0.5959, 0.1175, 0.6149, 0.1284, 0.1068, 0.07438, 0.07404, 0.08788, 0.02049, 0.04229, 0.06079, 0.0751, 0.03625, 0.05668, 0.05277, 0.6256, 0.6147, 0.8176]): _vg.add([_i], _w, 'REPLACE')
_vg = ob_police.vertex_groups.new(name='head')
for _i, _w in zip([5, 7, 80, 81, 82, 83, 84, 85, 86, 87, 88, 89, 90, 91, 92, 93, 94, 95, 96, 97, 98, 99, 100, 101, 102, 103, 120, 121, 122, 123, 124, 125, 126, 127, 128, 129, 130, 131, 132, 133, 134, 135, 136, 137, 138, 139, 210, 211, 212, 213, 214, 215, 216, 217, 218, 219, 220, 221, 230, 231, 232, 233, 234, 235, 236, 237, 238, 239, 240, 241, 242, 243, 244, 245, 246, 247, 248, 249, 251], [0.05481, 0.05773, 0.2086, 0.1445, 0.7648, 0.8464, 0.9784, 0.7917, 0.9849, 0.9735, 0.9888, 0.9536, 0.9929, 0.9863, 0.9987, 0.997, 0.9995, 0.9988, 0.9976, 0.9991, 0.9819, 0.9927, 0.9971, 0.9934, 0.9958, 0.998, 0.9999, 0.9999, 0.9999, 0.9999, 0.9999, 0.9999, 0.9999, 0.9999, 1.0, 1.0, 1.0, 1.0, 1.0, 1.0, 1.0, 1.0, 1.0, 1.0, 1.0, 1.0, 0.209, 0.1461, 0.9831, 0.8044, 0.9909, 0.9578, 0.9989, 0.9974, 0.9837, 0.9935, 0.9966, 0.9984, 1.0, 1.0, 1.0, 1.0, 1.0, 1.0, 1.0, 1.0, 1.0, 1.0, 1.0, 1.0, 1.0, 1.0, 1.0, 1.0, 1.0, 1.0, 1.0, 1.0, 0.1016]): _vg.add([_i], _w, 'REPLACE')
_vg = ob_police.vertex_groups.new(name='Shoulder.L')
for _i, _w in zip([0, 2, 5, 7, 8, 9, 10, 11, 12, 14, 52, 53, 54, 55, 59, 80, 81, 82, 83, 85, 89, 104, 105, 140, 250, 251, 252, 253], [0.7077, 0.6244, 0.194, 0.3099, 0.2379, 0.03369, 0.2383, 0.03178, 0.09598, 0.01561, 0.2208, 0.1378, 0.693, 0.7865, 0.007084, 0.7269, 0.8031, 0.105, 0.06258, 0.1928, 0.03449, 0.0005043, 0.003708, 0.003087, 0.731, 0.112, 0.2138, 0.02569]): _vg.add([_i], _w, 'REPLACE')
_vg = ob_police.vertex_groups.new(name='UpperArm.L')
for _i, _w in zip([0, 2, 8, 10, 52, 53, 54, 55, 56, 57, 58, 59, 60, 61, 62, 63, 64, 65, 67, 80, 250, 252], [0.2132, 0.09158, 0.0153, 0.01387, 0.7582, 0.8442, 0.1731, 0.1181, 0.9289, 0.8595, 0.9295, 0.8394, 0.2059, 0.3211, 0.1768, 0.3095, 0.008502, 0.08617, 0.08198, 0.0003229, 0.1884, 0.00267]): _vg.add([_i], _w, 'REPLACE')
_vg = ob_police.vertex_groups.new(name='LowerArm.L')
for _i, _w in zip([56, 57, 58, 59, 60, 61, 62, 63, 64, 65, 66, 67], [0.06564, 0.1268, 0.05812, 0.1255, 0.7872, 0.6564, 0.8164, 0.6623, 0.9492, 0.8659, 0.958, 0.87]): _vg.add([_i], _w, 'REPLACE')
_vg = ob_police.vertex_groups.new(name='Hand.L')
for _i, _w in zip([65, 67, 68, 69, 70, 71, 72, 73, 74, 75, 76, 77, 78, 79], [0.04324, 0.04089, 0.986, 0.9832, 0.983, 0.9807, 0.996, 0.9945, 0.9949, 0.9934, 0.999, 0.9963, 0.9986, 0.9959]): _vg.add([_i], _w, 'REPLACE')
_vg = ob_police.vertex_groups.new(name='Shoulder.R')
for _i, _w in zip([0, 5, 7, 12, 14, 82, 83, 140, 142, 144, 145, 146, 147, 182, 183, 184, 185, 189, 210, 211, 213, 215, 222, 223, 251, 253], [0.003176, 0.06906, 0.3099, 0.006595, 0.01547, 0.105, 0.06296, 0.7077, 0.7172, 0.237, 0.03329, 0.2118, 0.03089, 0.2207, 0.1365, 0.6928, 0.7859, 0.00703, 0.7266, 0.8012, 0.1809, 0.02663, 0.0002484, 0.003084, 0.1279, 0.01293]): _vg.add([_i], _w, 'REPLACE')
_vg = ob_police.vertex_groups.new(name='UpperArm.R')
for _i, _w in zip([140, 142, 144, 146, 182, 183, 184, 185, 186, 187, 188, 189, 190, 191, 192, 193, 194, 195, 197, 210], [0.2133, 0.1711, 0.01616, 0.01711, 0.7581, 0.8427, 0.1731, 0.1184, 0.9289, 0.8594, 0.9295, 0.8394, 0.2059, 0.3211, 0.1768, 0.3095, 0.008501, 0.08616, 0.08198, 0.0002577]): _vg.add([_i], _w, 'REPLACE')
_vg = ob_police.vertex_groups.new(name='LowerArm.R')
for _i, _w in zip([186, 187, 188, 189, 190, 191, 192, 193, 194, 195, 196, 197], [0.06564, 0.1268, 0.05812, 0.1255, 0.7872, 0.6564, 0.8164, 0.6623, 0.9492, 0.8659, 0.958, 0.87]): _vg.add([_i], _w, 'REPLACE')
_vg = ob_police.vertex_groups.new(name='Hand.R')
for _i, _w in zip([195, 197, 198, 199, 200, 201, 202, 203, 204, 205, 206, 207, 208, 209], [0.04324, 0.0409, 0.986, 0.9832, 0.983, 0.9807, 0.9961, 0.9948, 0.9949, 0.9935, 0.9992, 0.9985, 0.9987, 0.9967]): _vg.add([_i], _w, 'REPLACE')
_vg = ob_police.vertex_groups.new(name='upperLeg.L')
for _i, _w in zip([1, 3, 4, 6, 8, 9, 11, 13, 15, 16, 17, 18, 19, 20, 21, 22, 23, 24, 25, 26, 27, 28, 29, 30, 31, 32, 33, 34, 35, 104, 105, 106, 107, 108, 109, 110, 111, 112, 113, 114, 115, 116, 117, 118, 119, 141, 143, 252], [0.5934, 0.3869, 0.2823, 0.1961, 0.03077, 0.1034, 0.007522, 0.04886, 0.03135, 0.8777, 0.7194, 0.1338, 0.1651, 0.9764, 0.9388, 0.9527, 0.8692, 0.8776, 0.8797, 0.8955, 0.9025, 0.6096, 0.6127, 0.4859, 0.4864, 0.2187, 0.2136, 0.1114, 0.09786, 0.003544, 0.0007228, 0.06686, 0.06205, 3.666e-05, 0.1073, 0.1022, 0.1116, 0.01038, 0.0005304, 0.07332, 0.07132, 0.02604, 0.04993, 0.08783, 0.09529, 0.154, 0.09163, 0.02807]): _vg.add([_i], _w, 'REPLACE')
_vg = ob_police.vertex_groups.new(name='LowerLeg.L')
for _i, _w in zip([24, 25, 26, 27, 28, 29, 30, 31, 32, 33, 34, 35, 36, 37, 38, 39, 40, 41, 42, 43], [0.1145, 0.1106, 0.1001, 0.09088, 0.3698, 0.367, 0.5036, 0.5053, 0.7399, 0.7462, 0.8488, 0.8678, 0.4832, 0.4829, 0.002773, 0.01692, 0.4581, 0.4571, 0.001138, 0.007016]): _vg.add([_i], _w, 'REPLACE')
_vg = ob_police.vertex_groups.new(name='Foot.L')
for _i, _w in zip([32, 33, 34, 35, 36, 37, 38, 39, 40, 41, 42, 43, 44, 45, 46, 47, 48, 49, 50, 51], [0.03226, 0.02918, 0.02924, 0.01836, 0.5111, 0.5112, 0.9718, 0.9644, 0.5406, 0.5414, 0.9741, 0.9711, 0.9968, 0.9958, 0.9979, 0.9971, 0.9992, 0.9986, 0.9993, 0.9989]): _vg.add([_i], _w, 'REPLACE')
_vg = ob_police.vertex_groups.new(name='upperLeg.R')
for _i, _w in zip([1, 3, 4, 6, 13, 15, 18, 19, 106, 107, 110, 111, 114, 115, 118, 119, 141, 143, 144, 145, 146, 147, 148, 149, 150, 151, 152, 153, 154, 155, 156, 157, 158, 159, 160, 161, 162, 163, 164, 165, 222, 223, 224, 225, 226, 227, 228, 229], [0.154, 0.09163, 0.2823, 0.1961, 0.04906, 0.03132, 0.1338, 0.1651, 0.06691, 0.06204, 0.1022, 0.1116, 0.07331, 0.07136, 0.08785, 0.09528, 0.5934, 0.3869, 0.03014, 0.1613, 0.02312, 0.2537, 0.8777, 0.729, 0.9764, 0.9388, 0.9527, 0.8692, 0.8776, 0.8797, 0.8955, 0.9025, 0.6096, 0.6127, 0.4859, 0.4864, 0.2187, 0.2136, 0.1114, 0.09786, 0.1757, 0.05574, 0.1281, 0.1839, 0.06818, 0.04271, 0.0004233, 0.0001057]): _vg.add([_i], _w, 'REPLACE')
_vg = ob_police.vertex_groups.new(name='LowerLeg.R')
for _i, _w in zip([154, 155, 156, 157, 158, 159, 160, 161, 162, 163, 164, 165, 166, 167, 168, 169, 170, 171, 172, 173], [0.1145, 0.1106, 0.1001, 0.09088, 0.3698, 0.367, 0.5036, 0.5053, 0.7399, 0.7462, 0.8488, 0.8678, 0.4832, 0.4829, 0.002773, 0.01692, 0.4581, 0.4571, 0.001138, 0.007016]): _vg.add([_i], _w, 'REPLACE')
_vg = ob_police.vertex_groups.new(name='Foot.R')
for _i, _w in zip([162, 163, 164, 165, 166, 167, 168, 169, 170, 171, 172, 173, 174, 175, 176, 177, 178, 179, 180, 181], [0.03226, 0.02918, 0.02924, 0.01836, 0.5111, 0.5112, 0.9718, 0.9644, 0.5406, 0.5414, 0.9741, 0.9711, 0.9968, 0.9958, 0.9979, 0.9971, 0.9992, 0.9986, 0.9993, 0.9989]): _vg.add([_i], _w, 'REPLACE')
_m = ob_police.modifiers.new('Armature', 'ARMATURE')
_m.object = ob_armature
ob_hat.location = (0.0, 0.0, 0.235)
ob_hat.lock_rotations_4d = False
ob_hat.empty_display_type = 'ARROWS'
ob_hat.lineart.crease_threshold = 0.0
_m = ob_hat.modifiers.new('Mirror', 'MIRROR')
_m.use_clip = True
_c = ob_hat.constraints.new('CHILD_OF'); _c.name = 'Child Of'
_c.target = ob_armature
_c.subtarget = 'head'
_c.set_inverse_pending = False
_c.inverse_matrix = ((1.0, -4.118e-31, 2.898e-17, 0.00389), (2.898e-17, -1.421e-14, 1.0, -1.354), (6.661e-16, -1.0, 1.93e-32, -7.736e-08), (-0.0, 0.0, -0.0, 1.0))
ob_armature.location = (0.0, 0.0, 0.0)
ob_armature.show_in_front = True

# ---- collection membership
col_collection.objects.link(ob_police)
col_collection.objects.link(ob_hat)
col_collection.objects.link(ob_armature)

# ---- scene / render settings (as saved in the file)
scene.frame_start = 1; scene.frame_end = 34; scene.frame_set(3)
scene.render.engine = 'BLENDER_EEVEE_NEXT'
scene.cycles.sampling_pattern = 'TABULATED_SOBOL'
scene.cycles.use_light_tree = False
scene.view_settings.view_transform = 'Filmic'
bpy.context.view_layer.update()

# ---- added for rendering (the .blend has no active camera and no usable light): camera, sun
cam_auto = bpy.data.cameras.new('AutoCamera')
cam_auto.lens = 50.0
cam_auto.sensor_width = 36.0
cam_auto.clip_end = 1000.0
ob_auto_camera = bpy.data.objects.new('AutoCamera', cam_auto)
scene.collection.objects.link(ob_auto_camera)
ob_auto_camera.location = (2.19621, -2.5887, 2.69952)
ob_auto_camera.rotation_euler = (1.09748, -7.21219e-08, 0.694738)
scene.camera = ob_auto_camera
light_auto_sun = bpy.data.lights.new('AutoSun', 'SUN')
light_auto_sun.energy = 3.0
light_auto_sun.angle = 0.0523599
ob_auto_sun = bpy.data.objects.new('AutoSun', light_auto_sun)
scene.collection.objects.link(ob_auto_sun)
ob_auto_sun.rotation_euler = (0.872665, 0.174533, 0.523599)
bpy.context.view_layer.update()
